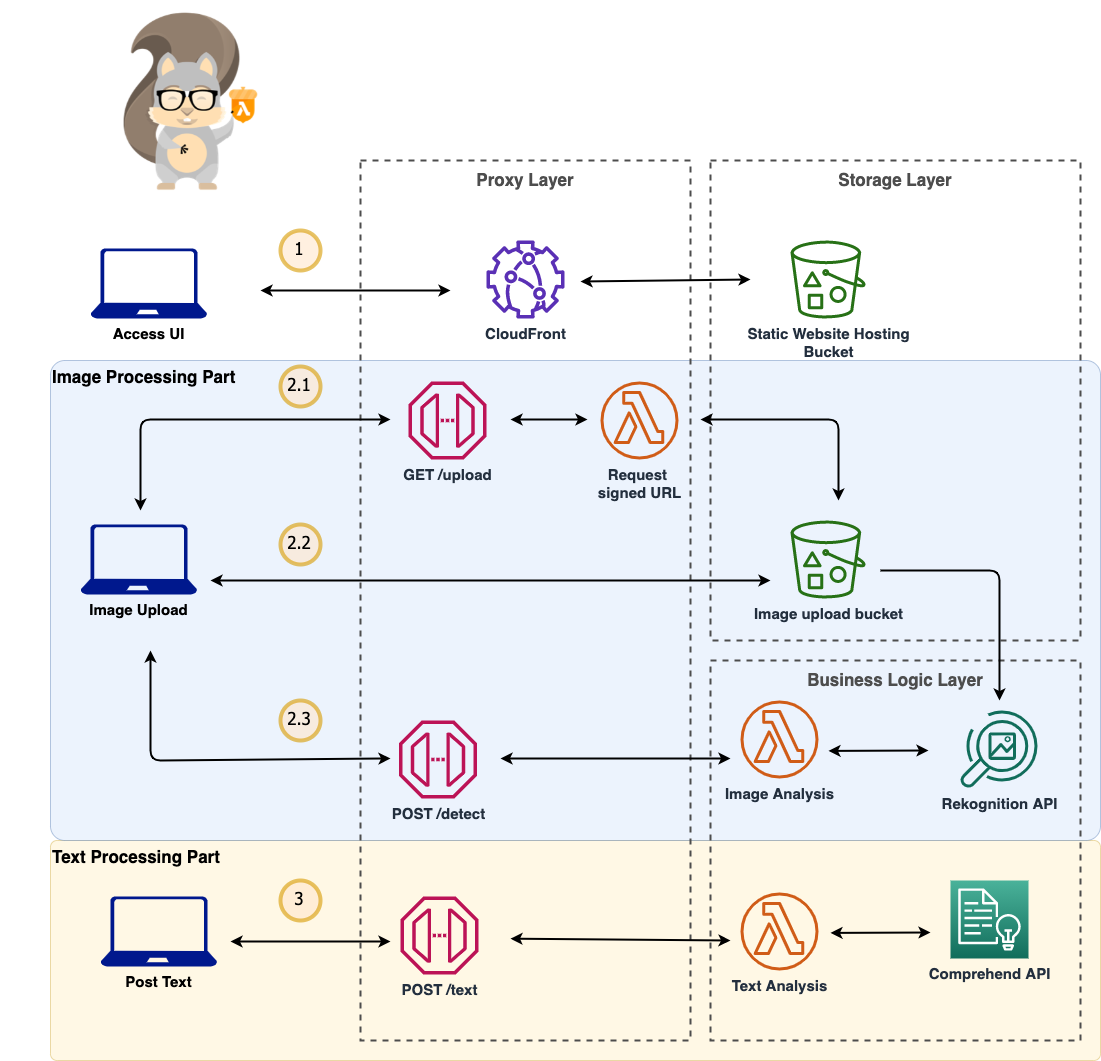

The diagram above was exported from draw.io. Its source (the exported page's mxGraphModel, read from the mxfile embedded in the PNG):
<mxGraphModel dx="2468" dy="2082" grid="1" gridSize="10" guides="1" tooltips="1" connect="1" arrows="1" fold="1" page="1" pageScale="1" pageWidth="827" pageHeight="1169" math="0" shadow="0">
  <root>
    <mxCell id="0" />
    <mxCell id="1" parent="0" />
    <mxCell id="2" value="Text Processing Part" style="rounded=1;whiteSpace=wrap;html=1;fontSize=17;strokeColor=#d6b656;strokeWidth=1;opacity=50;fillColor=#fff2cc;arcSize=3;verticalAlign=top;align=left;fontStyle=1" vertex="1" parent="1">
      <mxGeometry x="-180" y="440" width="1050" height="220" as="geometry" />
    </mxCell>
    <mxCell id="3" value="&lt;b style=&quot;line-height: 120%&quot;&gt;Image Processing Part&lt;/b&gt;" style="rounded=1;whiteSpace=wrap;html=1;fontSize=17;strokeColor=#6c8ebf;strokeWidth=1;opacity=50;fillColor=#dae8fc;arcSize=3;align=left;verticalAlign=top;" vertex="1" parent="1">
      <mxGeometry x="-180" y="-40" width="1050" height="480" as="geometry" />
    </mxCell>
    <mxCell id="4" value="&lt;b&gt;&lt;font style=&quot;font-size: 17px&quot;&gt;Proxy Layer&lt;/font&gt;&lt;/b&gt;" style="outlineConnect=0;gradientColor=none;html=1;whiteSpace=wrap;fontSize=12;fontStyle=0;fillColor=none;verticalAlign=top;align=center;dashed=1;spacingTop=3;fontColor=#4D4D4D;strokeColor=#4D4D4D;strokeWidth=2;" vertex="1" parent="1">
      <mxGeometry x="130" y="-240" width="330" height="880" as="geometry" />
    </mxCell>
    <mxCell id="5" value="&lt;font size=&quot;1&quot;&gt;&lt;b style=&quot;font-size: 17px&quot;&gt;Storage Layer&lt;/b&gt;&lt;/font&gt;" style="outlineConnect=0;gradientColor=none;html=1;whiteSpace=wrap;fontSize=12;fontStyle=0;fillColor=none;verticalAlign=top;align=center;dashed=1;spacingTop=3;fontColor=#4D4D4D;strokeColor=#4D4D4D;strokeWidth=2;" vertex="1" parent="1">
      <mxGeometry x="480" y="-240" width="370" height="480" as="geometry" />
    </mxCell>
    <mxCell id="6" value="&lt;font size=&quot;1&quot;&gt;&lt;b style=&quot;font-size: 17px&quot;&gt;Business Logic Layer&lt;/b&gt;&lt;/font&gt;" style="outlineConnect=0;gradientColor=none;html=1;whiteSpace=wrap;fontSize=12;fontStyle=0;fillColor=none;verticalAlign=top;align=center;dashed=1;spacingTop=3;fontColor=#4D4D4D;strokeColor=#4D4D4D;strokeWidth=2;" vertex="1" parent="1">
      <mxGeometry x="480" y="260" width="370" height="380" as="geometry" />
    </mxCell>
    <mxCell id="7" value="&lt;font style=&quot;font-size: 15px;&quot;&gt;&lt;span style=&quot;font-size: 15px;&quot;&gt;GET /upload&lt;/span&gt;&lt;/font&gt;" style="outlineConnect=0;fontColor=#232F3E;gradientColor=none;fillColor=#BC1356;strokeColor=none;dashed=0;verticalLabelPosition=bottom;verticalAlign=top;align=center;html=1;fontSize=15;fontStyle=1;aspect=fixed;pointerEvents=1;shape=mxgraph.aws4.endpoint;" vertex="1" parent="1">
      <mxGeometry x="178" y="-19" width="78" height="78" as="geometry" />
    </mxCell>
    <mxCell id="8" value="Request &lt;br style=&quot;font-size: 15px;&quot;&gt;signed URL" style="outlineConnect=0;fontColor=#232F3E;gradientColor=none;fillColor=#D05C17;strokeColor=none;dashed=0;verticalLabelPosition=bottom;verticalAlign=top;align=center;html=1;fontSize=15;fontStyle=1;aspect=fixed;pointerEvents=1;shape=mxgraph.aws4.lambda_function;" vertex="1" parent="1">
      <mxGeometry x="370" y="-19" width="78" height="78" as="geometry" />
    </mxCell>
    <mxCell id="9" value="Image upload bucket" style="outlineConnect=0;fontColor=#232F3E;gradientColor=none;fillColor=#277116;strokeColor=none;dashed=0;verticalLabelPosition=bottom;verticalAlign=top;align=center;html=1;fontSize=15;fontStyle=1;aspect=fixed;pointerEvents=1;shape=mxgraph.aws4.bucket_with_objects;" vertex="1" parent="1">
      <mxGeometry x="560" y="120" width="75" height="78" as="geometry" />
    </mxCell>
    <mxCell id="10" value="&lt;font style=&quot;font-size: 15px;&quot;&gt;&lt;span style=&quot;font-size: 15px;&quot;&gt;POST /text&lt;/span&gt;&lt;/font&gt;" style="outlineConnect=0;fontColor=#232F3E;gradientColor=none;fillColor=#BC1356;strokeColor=none;dashed=0;verticalLabelPosition=bottom;verticalAlign=top;align=center;html=1;fontSize=15;fontStyle=1;aspect=fixed;pointerEvents=1;shape=mxgraph.aws4.endpoint;" vertex="1" parent="1">
      <mxGeometry x="170" y="496" width="78" height="78" as="geometry" />
    </mxCell>
    <mxCell id="11" value="Image Analysis" style="outlineConnect=0;fontColor=#232F3E;gradientColor=none;fillColor=#D05C17;strokeColor=none;dashed=0;verticalLabelPosition=bottom;verticalAlign=top;align=center;html=1;fontSize=15;fontStyle=1;aspect=fixed;pointerEvents=1;shape=mxgraph.aws4.lambda_function;" vertex="1" parent="1">
      <mxGeometry x="510" y="300" width="78" height="78" as="geometry" />
    </mxCell>
    <mxCell id="12" value="Text Analysis" style="outlineConnect=0;fontColor=#232F3E;gradientColor=none;fillColor=#D05C17;strokeColor=none;dashed=0;verticalLabelPosition=bottom;verticalAlign=top;align=center;html=1;fontSize=15;fontStyle=1;aspect=fixed;pointerEvents=1;shape=mxgraph.aws4.lambda_function;" vertex="1" parent="1">
      <mxGeometry x="510" y="492" width="78" height="78" as="geometry" />
    </mxCell>
    <mxCell id="13" value="&lt;font style=&quot;font-size: 15px&quot;&gt;Rekognition API&lt;br&gt;&lt;/font&gt;" style="outlineConnect=0;fontColor=#232F3E;gradientColor=none;fillColor=#116D5B;strokeColor=none;dashed=0;verticalLabelPosition=bottom;verticalAlign=top;align=center;html=1;fontSize=15;fontStyle=1;aspect=fixed;pointerEvents=1;shape=mxgraph.aws4.rekognition_image;" vertex="1" parent="1">
      <mxGeometry x="730" y="310" width="77" height="78" as="geometry" />
    </mxCell>
    <mxCell id="14" value="Comprehend API" style="points=[[0,0,0],[0.25,0,0],[0.5,0,0],[0.75,0,0],[1,0,0],[0,1,0],[0.25,1,0],[0.5,1,0],[0.75,1,0],[1,1,0],[0,0.25,0],[0,0.5,0],[0,0.75,0],[1,0.25,0],[1,0.5,0],[1,0.75,0]];outlineConnect=0;fontColor=#232F3E;gradientColor=#4AB29A;gradientDirection=north;fillColor=#116D5B;strokeColor=#ffffff;dashed=0;verticalLabelPosition=bottom;verticalAlign=top;align=center;html=1;fontSize=15;fontStyle=1;aspect=fixed;shape=mxgraph.aws4.resourceIcon;resIcon=mxgraph.aws4.comprehend;" vertex="1" parent="1">
      <mxGeometry x="720" y="480" width="78" height="78" as="geometry" />
    </mxCell>
    <mxCell id="15" value="Post Text" style="aspect=fixed;pointerEvents=1;shadow=0;dashed=0;html=1;strokeColor=none;labelPosition=center;verticalLabelPosition=bottom;verticalAlign=top;align=center;fillColor=#00188D;shape=mxgraph.azure.laptop;fontSize=15;fontStyle=1" vertex="1" parent="1">
      <mxGeometry x="-130" y="496" width="116.67" height="70" as="geometry" />
    </mxCell>
    <mxCell id="16" value="" style="endArrow=classic;html=1;fontSize=15;fontStyle=1;startArrow=classic;startFill=1;strokeWidth=2;" edge="1" parent="1">
      <mxGeometry width="50" height="50" relative="1" as="geometry">
        <mxPoint x="280" y="19" as="sourcePoint" />
        <mxPoint x="357" y="19" as="targetPoint" />
      </mxGeometry>
    </mxCell>
    <mxCell id="17" value="" style="endArrow=classic;html=1;fontSize=15;fontStyle=1;startArrow=classic;startFill=1;strokeWidth=2;" edge="1" parent="1">
      <mxGeometry width="50" height="50" relative="1" as="geometry">
        <mxPoint x="470" y="19" as="sourcePoint" />
        <mxPoint x="608" y="100" as="targetPoint" />
        <Array as="points">
          <mxPoint x="608" y="19" />
        </Array>
      </mxGeometry>
    </mxCell>
    <mxCell id="18" value="" style="endArrow=classic;html=1;fontSize=15;fontStyle=1;startArrow=classic;startFill=1;strokeWidth=2;" edge="1" parent="1">
      <mxGeometry width="50" height="50" relative="1" as="geometry">
        <mxPoint x="-90" y="110" as="sourcePoint" />
        <mxPoint x="160" y="19" as="targetPoint" />
        <Array as="points">
          <mxPoint x="-90" y="19" />
        </Array>
      </mxGeometry>
    </mxCell>
    <mxCell id="19" value="" style="endArrow=classic;html=1;fontSize=15;fontStyle=1;startArrow=classic;startFill=1;strokeWidth=2;" edge="1" parent="1">
      <mxGeometry width="50" height="50" relative="1" as="geometry">
        <mxPoint x="598" y="350.40999999999985" as="sourcePoint" />
        <mxPoint x="698" y="350" as="targetPoint" />
      </mxGeometry>
    </mxCell>
    <mxCell id="20" value="" style="endArrow=classic;html=1;fontSize=15;fontStyle=1;startArrow=classic;startFill=1;strokeWidth=2;" edge="1" parent="1">
      <mxGeometry width="50" height="50" relative="1" as="geometry">
        <mxPoint x="600" y="532.4099999999999" as="sourcePoint" />
        <mxPoint x="700" y="532" as="targetPoint" />
      </mxGeometry>
    </mxCell>
    <mxCell id="21" value="" style="endArrow=classic;html=1;fontSize=15;fontStyle=1;startArrow=classic;startFill=1;strokeWidth=2;" edge="1" parent="1">
      <mxGeometry width="50" height="50" relative="1" as="geometry">
        <mxPoint y="541" as="sourcePoint" />
        <mxPoint x="160" y="541" as="targetPoint" />
      </mxGeometry>
    </mxCell>
    <mxCell id="22" value="POST /detect" style="outlineConnect=0;fontColor=#232F3E;gradientColor=none;fillColor=#BC1356;strokeColor=none;dashed=0;verticalLabelPosition=bottom;verticalAlign=top;align=center;html=1;fontSize=15;fontStyle=1;aspect=fixed;pointerEvents=1;shape=mxgraph.aws4.endpoint;" vertex="1" parent="1">
      <mxGeometry x="168.5" y="320" width="78" height="78" as="geometry" />
    </mxCell>
    <mxCell id="23" value="" style="endArrow=classic;html=1;fontSize=15;fontStyle=1;startArrow=classic;startFill=1;strokeWidth=2;" edge="1" parent="1">
      <mxGeometry width="50" height="50" relative="1" as="geometry">
        <mxPoint x="-80" y="250" as="sourcePoint" />
        <mxPoint x="160" y="358" as="targetPoint" />
        <Array as="points">
          <mxPoint x="-80" y="360" />
        </Array>
      </mxGeometry>
    </mxCell>
    <mxCell id="24" value="" style="endArrow=classic;html=1;fontSize=15;fontStyle=1;startArrow=none;startFill=0;strokeWidth=2;" edge="1" parent="1">
      <mxGeometry width="50" height="50" relative="1" as="geometry">
        <mxPoint x="650" y="170" as="sourcePoint" />
        <mxPoint x="768.9999999999995" y="300" as="targetPoint" />
        <Array as="points">
          <mxPoint x="769" y="170" />
        </Array>
      </mxGeometry>
    </mxCell>
    <mxCell id="25" value="Static Website Hosting&lt;br&gt;Bucket" style="outlineConnect=0;fontColor=#232F3E;gradientColor=none;fillColor=#277116;strokeColor=none;dashed=0;verticalLabelPosition=bottom;verticalAlign=top;align=center;html=1;fontSize=15;fontStyle=1;aspect=fixed;pointerEvents=1;shape=mxgraph.aws4.bucket_with_objects;" vertex="1" parent="1">
      <mxGeometry x="560" y="-160" width="75" height="78" as="geometry" />
    </mxCell>
    <mxCell id="26" value="&lt;font style=&quot;font-size: 15px&quot;&gt;&lt;b&gt;CloudFront&lt;/b&gt;&lt;/font&gt;" style="outlineConnect=0;fontColor=#232F3E;gradientColor=none;fillColor=#5A30B5;strokeColor=none;dashed=0;verticalLabelPosition=bottom;verticalAlign=top;align=center;html=1;fontSize=12;fontStyle=0;aspect=fixed;pointerEvents=1;shape=mxgraph.aws4.cloudfront_functions;" vertex="1" parent="1">
      <mxGeometry x="256" y="-160" width="78" height="78" as="geometry" />
    </mxCell>
    <mxCell id="27" value="" style="endArrow=classic;html=1;fontSize=15;fontStyle=1;startArrow=classic;startFill=1;strokeWidth=2;" edge="1" parent="1">
      <mxGeometry width="50" height="50" relative="1" as="geometry">
        <mxPoint x="350" y="-119" as="sourcePoint" />
        <mxPoint x="520" y="-121.00000000000023" as="targetPoint" />
      </mxGeometry>
    </mxCell>
    <mxCell id="28" value="1" style="ellipse;whiteSpace=wrap;html=1;aspect=fixed;strokeWidth=4;fontFamily=Tahoma;spacingBottom=4;spacingRight=2;strokeColor=#d79b00;fontSize=17;fillColor=#ffe6cc;opacity=60;align=center;" vertex="1" parent="1">
      <mxGeometry x="50" y="-170" width="40" height="40" as="geometry" />
    </mxCell>
    <mxCell id="29" value="2.1" style="ellipse;whiteSpace=wrap;html=1;aspect=fixed;strokeWidth=4;fontFamily=Tahoma;spacingBottom=4;spacingRight=2;strokeColor=#d79b00;fontSize=17;fillColor=#ffe6cc;opacity=60;align=center;" vertex="1" parent="1">
      <mxGeometry x="50" y="-34" width="40" height="40" as="geometry" />
    </mxCell>
    <mxCell id="30" value="Access UI" style="aspect=fixed;pointerEvents=1;shadow=0;dashed=0;html=1;strokeColor=none;labelPosition=center;verticalLabelPosition=bottom;verticalAlign=top;align=center;fillColor=#00188D;shape=mxgraph.azure.laptop;fontSize=15;fontStyle=1" vertex="1" parent="1">
      <mxGeometry x="-140" y="-152" width="116.67" height="70" as="geometry" />
    </mxCell>
    <mxCell id="31" value="" style="endArrow=classic;html=1;fontSize=15;fontStyle=1;startArrow=classic;startFill=1;strokeWidth=2;" edge="1" parent="1">
      <mxGeometry width="50" height="50" relative="1" as="geometry">
        <mxPoint x="30" y="-110" as="sourcePoint" />
        <mxPoint x="220" y="-110" as="targetPoint" />
      </mxGeometry>
    </mxCell>
    <mxCell id="32" value="Image Upload" style="aspect=fixed;pointerEvents=1;shadow=0;dashed=0;html=1;strokeColor=none;labelPosition=center;verticalLabelPosition=bottom;verticalAlign=top;align=center;fillColor=#00188D;shape=mxgraph.azure.laptop;fontSize=15;fontStyle=1" vertex="1" parent="1">
      <mxGeometry x="-150" y="124" width="116.67" height="70" as="geometry" />
    </mxCell>
    <mxCell id="33" value="2.2" style="ellipse;whiteSpace=wrap;html=1;aspect=fixed;strokeWidth=4;fontFamily=Tahoma;spacingBottom=4;spacingRight=2;strokeColor=#d79b00;fontSize=17;fillColor=#ffe6cc;opacity=60;align=center;" vertex="1" parent="1">
      <mxGeometry x="50" y="124" width="40" height="40" as="geometry" />
    </mxCell>
    <mxCell id="34" value="" style="endArrow=classic;html=1;fontSize=15;fontStyle=1;startArrow=classic;startFill=1;strokeWidth=2;" edge="1" parent="1">
      <mxGeometry width="50" height="50" relative="1" as="geometry">
        <mxPoint x="-20" y="180" as="sourcePoint" />
        <mxPoint x="540" y="180" as="targetPoint" />
      </mxGeometry>
    </mxCell>
    <mxCell id="35" value="2.3" style="ellipse;whiteSpace=wrap;html=1;aspect=fixed;strokeWidth=4;fontFamily=Tahoma;spacingBottom=4;spacingRight=2;strokeColor=#d79b00;fontSize=17;fillColor=#ffe6cc;opacity=60;align=center;" vertex="1" parent="1">
      <mxGeometry x="50" y="300" width="40" height="40" as="geometry" />
    </mxCell>
    <mxCell id="36" value="" style="endArrow=classic;html=1;fontSize=15;fontStyle=1;startArrow=classic;startFill=1;strokeWidth=2;" edge="1" parent="1">
      <mxGeometry width="50" height="50" relative="1" as="geometry">
        <mxPoint x="270" y="358" as="sourcePoint" />
        <mxPoint x="500" y="358" as="targetPoint" />
      </mxGeometry>
    </mxCell>
    <mxCell id="37" value="" style="endArrow=classic;html=1;fontSize=15;fontStyle=1;startArrow=classic;startFill=1;strokeWidth=2;" edge="1" parent="1">
      <mxGeometry width="50" height="50" relative="1" as="geometry">
        <mxPoint x="280" y="538.1700000000001" as="sourcePoint" />
        <mxPoint x="500" y="540" as="targetPoint" />
      </mxGeometry>
    </mxCell>
    <mxCell id="38" value="3" style="ellipse;whiteSpace=wrap;html=1;aspect=fixed;strokeWidth=4;fontFamily=Tahoma;spacingBottom=4;spacingRight=2;strokeColor=#d79b00;fontSize=17;fillColor=#ffe6cc;opacity=60;align=center;" vertex="1" parent="1">
      <mxGeometry x="50" y="480" width="40" height="40" as="geometry" />
    </mxCell>
    <mxCell id="39" value="" style="shape=image;verticalLabelPosition=bottom;labelBackgroundColor=#ffffff;verticalAlign=top;aspect=fixed;imageAspect=0;image=https://d1.awsstatic.com/serverless/Lambda%20Resources%20images/SAM_acorn_1.0dd761f4fca5f2e7007a323b74631ec71b03a92d.png;" vertex="1" parent="1">
      <mxGeometry x="-230" y="-400" width="366.74" height="201" as="geometry" />
    </mxCell>
  </root>
</mxGraphModel>